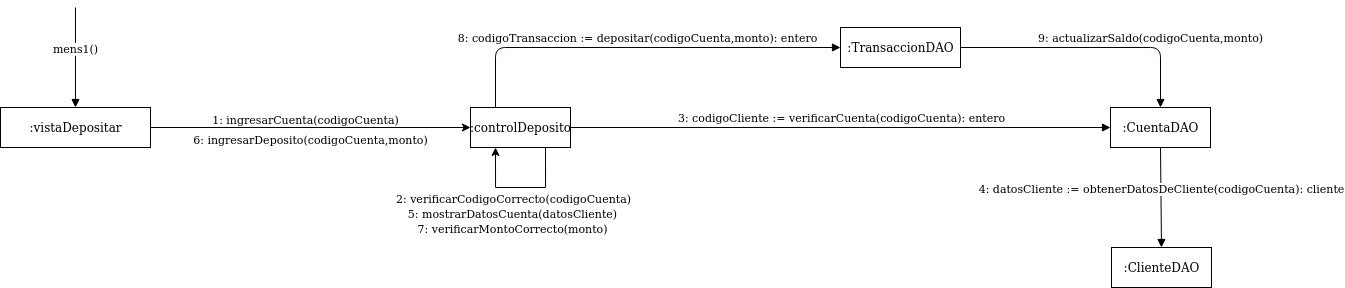

The diagram above was exported from draw.io. Its source (the exported page's mxGraphModel, read from the mxfile embedded in the PNG):
<mxGraphModel dx="658" dy="1704" grid="1" gridSize="10" guides="1" tooltips="1" connect="1" arrows="1" fold="1" page="1" pageScale="1" pageWidth="827" pageHeight="1169" math="0" shadow="0">
  <root>
    <mxCell id="0" />
    <mxCell id="1" parent="0" />
    <mxCell id="6-PHeCmUwlGIgTH7H4L2-6" style="edgeStyle=orthogonalEdgeStyle;rounded=0;orthogonalLoop=1;jettySize=auto;html=1;exitX=1;exitY=0.5;exitDx=0;exitDy=0;entryX=0;entryY=0.5;entryDx=0;entryDy=0;" edge="1" parent="1" source="6-PHeCmUwlGIgTH7H4L2-1" target="6-PHeCmUwlGIgTH7H4L2-2">
      <mxGeometry relative="1" as="geometry">
        <mxPoint x="240" y="59" as="sourcePoint" />
        <mxPoint x="550" y="59" as="targetPoint" />
      </mxGeometry>
    </mxCell>
    <mxCell id="6-PHeCmUwlGIgTH7H4L2-7" value="1: ingresarCuenta(codigoCuenta)" style="edgeLabel;html=1;align=center;verticalAlign=middle;resizable=0;points=[];" vertex="1" connectable="0" parent="6-PHeCmUwlGIgTH7H4L2-6">
      <mxGeometry x="-0.0903" relative="1" as="geometry">
        <mxPoint x="8.86" y="-9" as="offset" />
      </mxGeometry>
    </mxCell>
    <mxCell id="6-PHeCmUwlGIgTH7H4L2-1" value=":vistaDepositar" style="html=1;" vertex="1" parent="1">
      <mxGeometry x="80" y="40" width="150" height="40" as="geometry" />
    </mxCell>
    <mxCell id="6-PHeCmUwlGIgTH7H4L2-2" value=":controlDeposito" style="html=1;" vertex="1" parent="1">
      <mxGeometry x="550" y="40" width="100" height="40" as="geometry" />
    </mxCell>
    <mxCell id="6-PHeCmUwlGIgTH7H4L2-3" value="mens1()" style="html=1;verticalAlign=bottom;endArrow=block;entryX=0.5;entryY=0;entryDx=0;entryDy=0;" edge="1" parent="1" target="6-PHeCmUwlGIgTH7H4L2-1">
      <mxGeometry width="80" relative="1" as="geometry">
        <mxPoint x="155" y="-60" as="sourcePoint" />
        <mxPoint x="500" y="130" as="targetPoint" />
      </mxGeometry>
    </mxCell>
    <mxCell id="6-PHeCmUwlGIgTH7H4L2-34" value=":CuentaDAO" style="html=1;" vertex="1" parent="1">
      <mxGeometry x="1190" y="40" width="100" height="40" as="geometry" />
    </mxCell>
    <mxCell id="6-PHeCmUwlGIgTH7H4L2-36" value="3: codigoCliente := verificarCuenta(codigoCuenta): entero" style="html=1;verticalAlign=bottom;endArrow=block;entryX=0;entryY=0.5;entryDx=0;entryDy=0;exitX=1;exitY=0.5;exitDx=0;exitDy=0;" edge="1" parent="1" source="6-PHeCmUwlGIgTH7H4L2-2" target="6-PHeCmUwlGIgTH7H4L2-34">
      <mxGeometry width="80" relative="1" as="geometry">
        <mxPoint x="710" y="60" as="sourcePoint" />
        <mxPoint x="790" y="60" as="targetPoint" />
      </mxGeometry>
    </mxCell>
    <mxCell id="6-PHeCmUwlGIgTH7H4L2-39" style="edgeStyle=orthogonalEdgeStyle;rounded=0;orthogonalLoop=1;jettySize=auto;html=1;entryX=0.25;entryY=1;entryDx=0;entryDy=0;exitX=0.75;exitY=1;exitDx=0;exitDy=0;" edge="1" parent="1" source="6-PHeCmUwlGIgTH7H4L2-2" target="6-PHeCmUwlGIgTH7H4L2-2">
      <mxGeometry relative="1" as="geometry">
        <Array as="points">
          <mxPoint x="625" y="120" />
          <mxPoint x="575" y="120" />
        </Array>
      </mxGeometry>
    </mxCell>
    <mxCell id="6-PHeCmUwlGIgTH7H4L2-41" value="5: mostrarDatosCuenta(datosCliente)" style="edgeLabel;html=1;align=center;verticalAlign=middle;resizable=0;points=[];" vertex="1" connectable="0" parent="1">
      <mxGeometry x="591.0041176470593" y="150.00000000000026" as="geometry">
        <mxPoint y="-5" as="offset" />
      </mxGeometry>
    </mxCell>
    <mxCell id="6-PHeCmUwlGIgTH7H4L2-48" value="7: verificarMontoCorrecto(monto)" style="edgeLabel;html=1;align=center;verticalAlign=middle;resizable=0;points=[];" vertex="1" connectable="0" parent="1">
      <mxGeometry x="591.0041176470593" y="165.00000000000026" as="geometry">
        <mxPoint y="-5" as="offset" />
      </mxGeometry>
    </mxCell>
    <mxCell id="6-PHeCmUwlGIgTH7H4L2-50" value=":ClienteDAO" style="html=1;" vertex="1" parent="1">
      <mxGeometry x="1191" y="180" width="100" height="40" as="geometry" />
    </mxCell>
    <mxCell id="6-PHeCmUwlGIgTH7H4L2-51" value=":TransaccionDAO" style="html=1;" vertex="1" parent="1">
      <mxGeometry x="920" y="-40" width="120" height="40" as="geometry" />
    </mxCell>
    <mxCell id="6-PHeCmUwlGIgTH7H4L2-52" value="2: verificarCodigoCorrecto(codigoCuenta)" style="edgeLabel;html=1;align=center;verticalAlign=middle;resizable=0;points=[];" vertex="1" connectable="0" parent="1">
      <mxGeometry x="592.0041176470593" y="135.00000000000026" as="geometry">
        <mxPoint y="-5" as="offset" />
      </mxGeometry>
    </mxCell>
    <mxCell id="6-PHeCmUwlGIgTH7H4L2-53" value="4: datosCliente := obtenerDatosDeCliente(codigoCuenta): cliente" style="html=1;verticalAlign=bottom;endArrow=block;exitX=0.5;exitY=1;exitDx=0;exitDy=0;" edge="1" parent="1" source="6-PHeCmUwlGIgTH7H4L2-34">
      <mxGeometry width="80" relative="1" as="geometry">
        <mxPoint x="1250" y="100" as="sourcePoint" />
        <mxPoint x="1241" y="180" as="targetPoint" />
      </mxGeometry>
    </mxCell>
    <mxCell id="6-PHeCmUwlGIgTH7H4L2-54" value="6: ingresarDeposito(codigoCuenta,monto)" style="edgeLabel;html=1;align=center;verticalAlign=middle;resizable=0;points=[];" vertex="1" connectable="0" parent="1">
      <mxGeometry x="380.0041176470593" y="74.00000000000026" as="geometry">
        <mxPoint x="9" y="-3" as="offset" />
      </mxGeometry>
    </mxCell>
    <mxCell id="6-PHeCmUwlGIgTH7H4L2-58" value="8: codigoTransaccion := depositar(codigoCuenta,monto): entero" style="html=1;verticalAlign=bottom;endArrow=block;exitX=0.25;exitY=0;exitDx=0;exitDy=0;entryX=0;entryY=0.5;entryDx=0;entryDy=0;" edge="1" parent="1" source="6-PHeCmUwlGIgTH7H4L2-2" target="6-PHeCmUwlGIgTH7H4L2-51">
      <mxGeometry width="80" relative="1" as="geometry">
        <mxPoint x="710" y="30" as="sourcePoint" />
        <mxPoint x="790" y="30" as="targetPoint" />
        <Array as="points">
          <mxPoint x="575" y="-20" />
        </Array>
      </mxGeometry>
    </mxCell>
    <mxCell id="6-PHeCmUwlGIgTH7H4L2-60" value="9: actualizarSaldo(codigoCuenta,monto)" style="html=1;verticalAlign=bottom;endArrow=block;exitX=1;exitY=0.5;exitDx=0;exitDy=0;entryX=0.5;entryY=0;entryDx=0;entryDy=0;" edge="1" parent="1" source="6-PHeCmUwlGIgTH7H4L2-51" target="6-PHeCmUwlGIgTH7H4L2-34">
      <mxGeometry x="0.4615" width="80" relative="1" as="geometry">
        <mxPoint x="1250" y="89.99999999999977" as="sourcePoint" />
        <mxPoint x="1251" y="190" as="targetPoint" />
        <Array as="points">
          <mxPoint x="1240" y="-20" />
        </Array>
        <mxPoint x="1" as="offset" />
      </mxGeometry>
    </mxCell>
  </root>
</mxGraphModel>